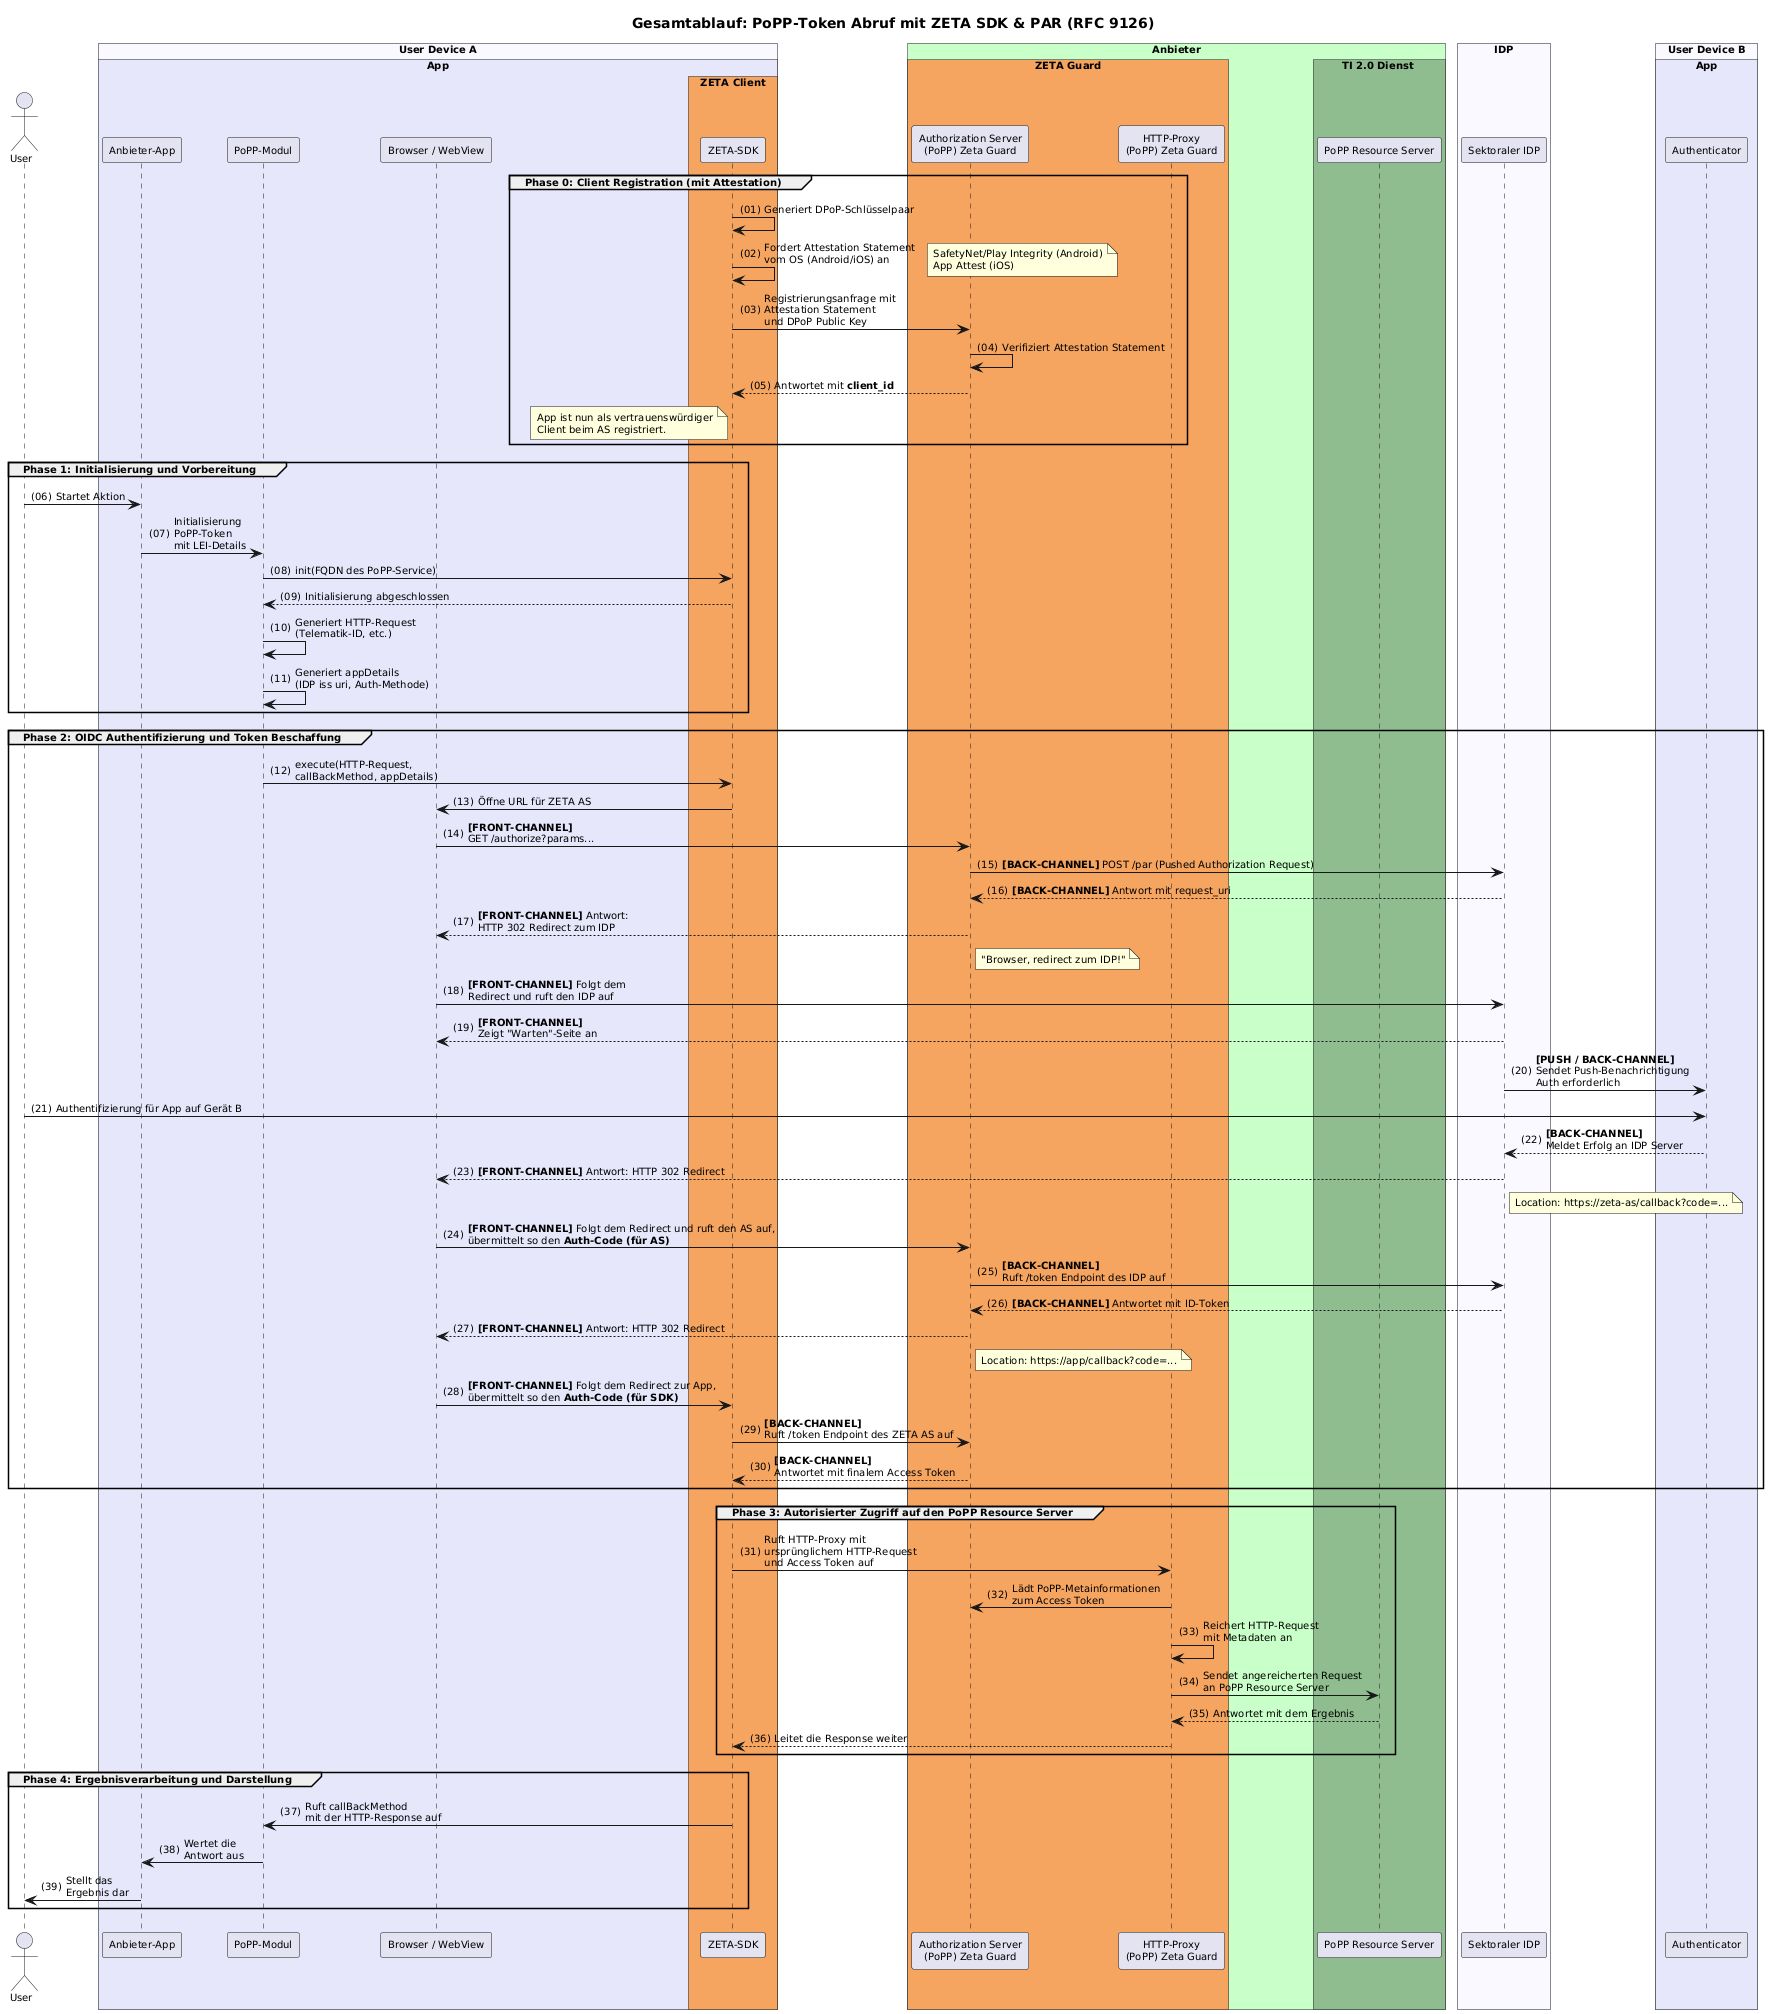

The diagram above was rendered by PlantUML. Its source (embedded in the PNG):
@startuml "zeta-oidc-flow-without-attestation"

autonumber "(00)"
skinparam defaultFontSize 10
skinparam defaultFontName Helvetica
skinparam DefaultMonospacedFontName Courier
skinparam lengthAdjust none
skinparam sequenceReferenceBackgroundColor White
skinparam SequenceReferenceFontSize 12

!pragma teoz true

title Gesamtablauf: PoPP-Token Abruf mit ZETA SDK & PAR (RFC 9126)

Actor User
box "User Device A" #GhostWhite
  box "App" #Lavender
    participant "Anbieter-App" as App
    participant "PoPP-Modul" as PoPP
    participant "Browser / WebView" as BrowserA
    box "ZETA Client" #SandyBrown
      participant "ZETA-SDK" as SDK
    end box
  end box
end box

box "Anbieter" #TECHNOLOGY
  box "ZETA Guard" #SandyBrown
    participant "Authorization Server\n(PoPP) Zeta Guard" as AS
    participant "HTTP-Proxy\n(PoPP) Zeta Guard" as Proxy
  end box
    box TI 2.0 Dienst #DarkSeaGreen
        participant "PoPP Resource Server" as RS
    end box
end box

box "IDP" #GhostWhite
    participant "Sektoraler IDP" as IDP
end box

box "User Device B" #GhostWhite
  box "App" #Lavender
    participant "Authenticator" as AuthApp
  end box
end box

' --- Phase 0: Client Registration & Attestation (einmalig) ---
group Phase 0: Client Registration (mit Attestation)
    SDK -> SDK: Generiert DPoP-Schlüsselpaar
    SDK -> SDK: Fordert Attestation Statement\nvom OS (Android/iOS) an
    note right: SafetyNet/Play Integrity (Android)\nApp Attest (iOS)
    SDK -> AS: Registrierungsanfrage mit\nAttestation Statement\nund DPoP Public Key
    AS -> AS: Verifiziert Attestation Statement
    AS --> SDK: Antwortet mit **client_id**
    note left of SDK: App ist nun als vertrauenswürdiger\nClient beim AS registriert.
end


' --- Phase 1: Initialisierung ---
group Phase 1: Initialisierung und Vorbereitung
    User -> App: Startet Aktion
    App -> PoPP: Initialisierung\nPoPP-Token\nmit LEI-Details

    PoPP -> SDK: init(FQDN des PoPP-Service)
    SDK --> PoPP: Initialisierung abgeschlossen

    PoPP -> PoPP: Generiert HTTP-Request\n(Telematik-ID, etc.)
    PoPP -> PoPP: Generiert appDetails\n(IDP iss uri, Auth-Methode)
end

' --- Phase 2: Authentifizierung & Token-Beschaffung ---
group Phase 2: OIDC Authentifizierung und Token Beschaffung
    PoPP -> SDK: execute(HTTP-Request,\ncallBackMethod, appDetails)
    
    ' -- Äußerer Flow beginnt --
    SDK -> BrowserA: Öffne URL für ZETA AS
    BrowserA -> AS: **[FRONT-CHANNEL]**\nGET /authorize?params...
    
    ' -- Innerer Flow wird vorbereitet --
    AS -> IDP: **[BACK-CHANNEL]** POST /par (Pushed Authorization Request)
    IDP --> AS: **[BACK-CHANNEL]** Antwort mit request_uri

    ' -- Stafettenübergabe vom AS zum IDP via Browser --
    AS --> BrowserA: **[FRONT-CHANNEL]** Antwort:\nHTTP 302 Redirect zum IDP
    note right of AS: "Browser, redirect zum IDP!"

    BrowserA -> IDP: **[FRONT-CHANNEL]** Folgt dem\nRedirect und ruft den IDP auf
    
    ' -- User-Interaktion über den IDP --
    IDP --> BrowserA: **[FRONT-CHANNEL]**\nZeigt "Warten"-Seite an
    IDP -> AuthApp: **[PUSH / BACK-CHANNEL]**\nSendet Push-Benachrichtigung\nAuth erforderlich
    User -> AuthApp: Authentifizierung für App auf Gerät B
    AuthApp --> IDP: **[BACK-CHANNEL]**\nMeldet Erfolg an IDP Server
    
    ' -- Stafettenübergabe vom IDP zurück zum AS via Browser --
    'IDP --> AS: **[FRONT-CHANNEL]**\nBrowser wird mit Auth-Code\n(für AS) zum AS redirected
    'note right of IDP: "Browser, redirect\nzum ZETA AS!"
    IDP --> BrowserA: **[FRONT-CHANNEL]** Antwort: HTTP 302 Redirect
    note right of IDP: Location: https://zeta-as/callback?code=...
    BrowserA -> AS: **[FRONT-CHANNEL]** Folgt dem Redirect und ruft den AS auf,\nübermittelt so den **Auth-Code (für AS)**

    ' -- Innerer Flow wird abgeschlossen --
    AS -> IDP: **[BACK-CHANNEL]**\nRuft /token Endpoint des IDP auf
    IDP --> AS: **[BACK-CHANNEL]** Antwortet mit ID-Token

    ' -- Äußerer Flow wird abgeschlossen --
    'AS --> SDK: **[FRONT-CHANNEL]**\nBrowser wird mit Auth-Code\n(für SDK) zur App redirected
    'note right of AS: "Browser, redirect zur App!"
    ' --- Übergabe vom AS zurück zur App ---
    AS --> BrowserA: **[FRONT-CHANNEL]** Antwort: HTTP 302 Redirect
    note right of AS: Location: https://app/callback?code=...
    BrowserA -> SDK: **[FRONT-CHANNEL]** Folgt dem Redirect zur App,\nübermittelt so den **Auth-Code (für SDK)**

    SDK -> AS: **[BACK-CHANNEL]**\nRuft /token Endpoint des ZETA AS auf
    AS --> SDK: **[BACK-CHANNEL]**\nAntwortet mit finalem Access Token
end

' --- Phase 3: Zugriff auf die geschützte Ressource ---
group Phase 3: Autorisierter Zugriff auf den PoPP Resource Server
    SDK -> Proxy: Ruft HTTP-Proxy mit\nursprünglichem HTTP-Request\nund Access Token auf
    Proxy -> AS: Lädt PoPP-Metainformationen\nzum Access Token
    Proxy -> Proxy: Reichert HTTP-Request\nmit Metadaten an
    Proxy -> RS: Sendet angereicherten Request\nan PoPP Resource Server
    RS --> Proxy: Antwortet mit dem Ergebnis
    Proxy --> SDK: Leitet die Response weiter
end

' --- Phase 4: Ergebnisverarbeitung ---
group Phase 4: Ergebnisverarbeitung und Darstellung
    SDK -> PoPP: Ruft callBackMethod\nmit der HTTP-Response auf
    PoPP -> App: Wertet die\nAntwort aus
    App -> User: Stellt das\nErgebnis dar
end

@enduml